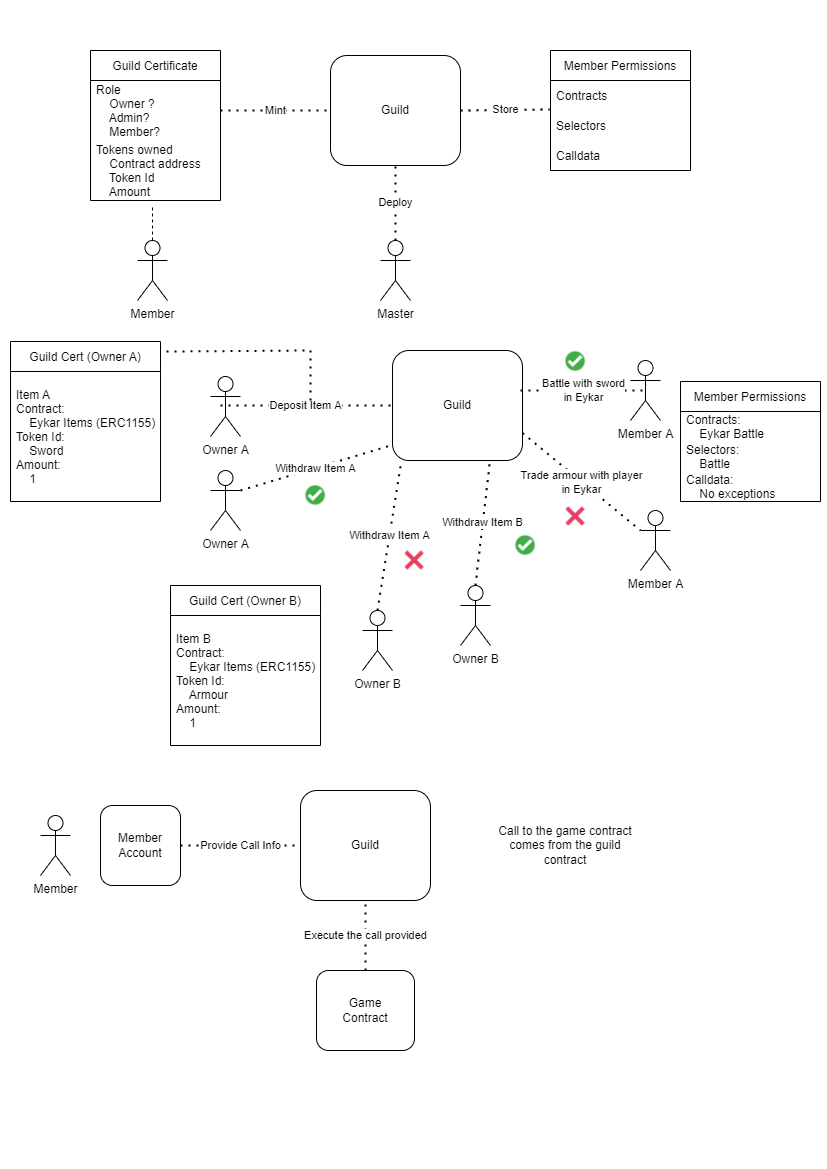

The diagram above was exported from draw.io. Its source (the exported page's mxGraphModel, read from the mxfile embedded in the PNG):
<mxGraphModel dx="1422" dy="762" grid="1" gridSize="10" guides="1" tooltips="1" connect="1" arrows="1" fold="1" page="1" pageScale="1" pageWidth="827" pageHeight="1169" math="0" shadow="0">
  <root>
    <mxCell id="0" />
    <mxCell id="1" parent="0" />
    <mxCell id="udzKtsuIfNqYTvagpvXY-1" value="Member" style="shape=umlActor;verticalLabelPosition=bottom;verticalAlign=top;html=1;outlineConnect=0;" parent="1" vertex="1">
      <mxGeometry x="137" y="240" width="30" height="60" as="geometry" />
    </mxCell>
    <mxCell id="udzKtsuIfNqYTvagpvXY-2" value="Guild Certificate" style="swimlane;fontStyle=0;childLayout=stackLayout;horizontal=1;startSize=30;horizontalStack=0;resizeParent=1;resizeParentMax=0;resizeLast=0;collapsible=1;marginBottom=0;" parent="1" vertex="1">
      <mxGeometry x="90" y="50" width="130" height="150" as="geometry">
        <mxRectangle x="200" y="40" width="100" height="30" as="alternateBounds" />
      </mxGeometry>
    </mxCell>
    <mxCell id="udzKtsuIfNqYTvagpvXY-3" value="Role&#10;    Owner ?&#10;    Admin?&#10;    Member?" style="text;strokeColor=none;fillColor=none;align=left;verticalAlign=middle;spacingLeft=4;spacingRight=4;overflow=hidden;points=[[0,0.5],[1,0.5]];portConstraint=eastwest;rotatable=0;" parent="udzKtsuIfNqYTvagpvXY-2" vertex="1">
      <mxGeometry y="30" width="130" height="60" as="geometry" />
    </mxCell>
    <mxCell id="udzKtsuIfNqYTvagpvXY-4" value="Tokens owned&#10;    Contract address&#10;    Token Id&#10;    Amount" style="text;strokeColor=none;fillColor=none;align=left;verticalAlign=middle;spacingLeft=4;spacingRight=4;overflow=hidden;points=[[0,0.5],[1,0.5]];portConstraint=eastwest;rotatable=0;" parent="udzKtsuIfNqYTvagpvXY-2" vertex="1">
      <mxGeometry y="90" width="130" height="60" as="geometry" />
    </mxCell>
    <mxCell id="udzKtsuIfNqYTvagpvXY-6" value="" style="endArrow=none;dashed=1;html=1;rounded=0;entryX=0.477;entryY=1.067;entryDx=0;entryDy=0;entryPerimeter=0;exitX=0.5;exitY=0;exitDx=0;exitDy=0;exitPerimeter=0;" parent="1" source="udzKtsuIfNqYTvagpvXY-1" target="udzKtsuIfNqYTvagpvXY-4" edge="1">
      <mxGeometry width="50" height="50" relative="1" as="geometry">
        <mxPoint x="390" y="370" as="sourcePoint" />
        <mxPoint x="440" y="320" as="targetPoint" />
      </mxGeometry>
    </mxCell>
    <mxCell id="udzKtsuIfNqYTvagpvXY-7" value="Guild" style="rounded=1;whiteSpace=wrap;html=1;" parent="1" vertex="1">
      <mxGeometry x="330" y="55" width="130" height="110" as="geometry" />
    </mxCell>
    <mxCell id="udzKtsuIfNqYTvagpvXY-8" value="Mint" style="endArrow=none;dashed=1;html=1;dashPattern=1 3;strokeWidth=2;rounded=0;exitX=1;exitY=0.5;exitDx=0;exitDy=0;entryX=0;entryY=0.5;entryDx=0;entryDy=0;" parent="1" source="udzKtsuIfNqYTvagpvXY-3" target="udzKtsuIfNqYTvagpvXY-7" edge="1">
      <mxGeometry width="50" height="50" relative="1" as="geometry">
        <mxPoint x="390" y="370" as="sourcePoint" />
        <mxPoint x="440" y="320" as="targetPoint" />
      </mxGeometry>
    </mxCell>
    <mxCell id="udzKtsuIfNqYTvagpvXY-9" value="Member Permissions" style="swimlane;fontStyle=0;childLayout=stackLayout;horizontal=1;startSize=30;horizontalStack=0;resizeParent=1;resizeParentMax=0;resizeLast=0;collapsible=1;marginBottom=0;" parent="1" vertex="1">
      <mxGeometry x="550" y="50" width="140" height="120" as="geometry" />
    </mxCell>
    <mxCell id="udzKtsuIfNqYTvagpvXY-10" value="Contracts" style="text;strokeColor=none;fillColor=none;align=left;verticalAlign=middle;spacingLeft=4;spacingRight=4;overflow=hidden;points=[[0,0.5],[1,0.5]];portConstraint=eastwest;rotatable=0;" parent="udzKtsuIfNqYTvagpvXY-9" vertex="1">
      <mxGeometry y="30" width="140" height="30" as="geometry" />
    </mxCell>
    <mxCell id="udzKtsuIfNqYTvagpvXY-11" value="Selectors" style="text;strokeColor=none;fillColor=none;align=left;verticalAlign=middle;spacingLeft=4;spacingRight=4;overflow=hidden;points=[[0,0.5],[1,0.5]];portConstraint=eastwest;rotatable=0;" parent="udzKtsuIfNqYTvagpvXY-9" vertex="1">
      <mxGeometry y="60" width="140" height="30" as="geometry" />
    </mxCell>
    <mxCell id="udzKtsuIfNqYTvagpvXY-12" value="Calldata" style="text;strokeColor=none;fillColor=none;align=left;verticalAlign=middle;spacingLeft=4;spacingRight=4;overflow=hidden;points=[[0,0.5],[1,0.5]];portConstraint=eastwest;rotatable=0;" parent="udzKtsuIfNqYTvagpvXY-9" vertex="1">
      <mxGeometry y="90" width="140" height="30" as="geometry" />
    </mxCell>
    <mxCell id="udzKtsuIfNqYTvagpvXY-13" value="Store" style="endArrow=none;dashed=1;html=1;dashPattern=1 3;strokeWidth=2;rounded=0;exitX=1;exitY=0.5;exitDx=0;exitDy=0;entryX=-0.007;entryY=-0.033;entryDx=0;entryDy=0;entryPerimeter=0;" parent="1" source="udzKtsuIfNqYTvagpvXY-7" target="udzKtsuIfNqYTvagpvXY-11" edge="1">
      <mxGeometry width="50" height="50" relative="1" as="geometry">
        <mxPoint x="390" y="370" as="sourcePoint" />
        <mxPoint x="440" y="320" as="targetPoint" />
      </mxGeometry>
    </mxCell>
    <mxCell id="udzKtsuIfNqYTvagpvXY-14" value="Master" style="shape=umlActor;verticalLabelPosition=bottom;verticalAlign=top;html=1;outlineConnect=0;" parent="1" vertex="1">
      <mxGeometry x="380" y="240" width="30" height="60" as="geometry" />
    </mxCell>
    <mxCell id="udzKtsuIfNqYTvagpvXY-15" value="Deploy" style="endArrow=none;dashed=1;html=1;dashPattern=1 3;strokeWidth=2;rounded=0;exitX=0.5;exitY=0;exitDx=0;exitDy=0;exitPerimeter=0;entryX=0.5;entryY=1;entryDx=0;entryDy=0;" parent="1" source="udzKtsuIfNqYTvagpvXY-14" target="udzKtsuIfNqYTvagpvXY-7" edge="1">
      <mxGeometry width="50" height="50" relative="1" as="geometry">
        <mxPoint x="414" y="200" as="sourcePoint" />
        <mxPoint x="464" y="150" as="targetPoint" />
      </mxGeometry>
    </mxCell>
    <mxCell id="udzKtsuIfNqYTvagpvXY-18" style="edgeStyle=orthogonalEdgeStyle;rounded=0;orthogonalLoop=1;jettySize=auto;html=1;exitX=0.5;exitY=1;exitDx=0;exitDy=0;" parent="1" edge="1">
      <mxGeometry relative="1" as="geometry">
        <mxPoint x="395" y="460" as="sourcePoint" />
        <mxPoint x="395" y="460" as="targetPoint" />
      </mxGeometry>
    </mxCell>
    <mxCell id="udzKtsuIfNqYTvagpvXY-19" value="Owner A" style="shape=umlActor;verticalLabelPosition=bottom;verticalAlign=top;html=1;outlineConnect=0;" parent="1" vertex="1">
      <mxGeometry x="210" y="376" width="30" height="60" as="geometry" />
    </mxCell>
    <mxCell id="udzKtsuIfNqYTvagpvXY-20" value="Guild" style="rounded=1;whiteSpace=wrap;html=1;" parent="1" vertex="1">
      <mxGeometry x="392" y="350" width="130" height="110" as="geometry" />
    </mxCell>
    <mxCell id="udzKtsuIfNqYTvagpvXY-21" value="Deposit Item A" style="endArrow=none;dashed=1;html=1;dashPattern=1 3;strokeWidth=2;rounded=0;entryX=0;entryY=0.5;entryDx=0;entryDy=0;" parent="1" edge="1">
      <mxGeometry width="50" height="50" relative="1" as="geometry">
        <mxPoint x="220" y="405" as="sourcePoint" />
        <mxPoint x="390" y="405" as="targetPoint" />
      </mxGeometry>
    </mxCell>
    <mxCell id="udzKtsuIfNqYTvagpvXY-22" value="Owner A" style="shape=umlActor;verticalLabelPosition=bottom;verticalAlign=top;html=1;outlineConnect=0;" parent="1" vertex="1">
      <mxGeometry x="210" y="470" width="30" height="60" as="geometry" />
    </mxCell>
    <mxCell id="udzKtsuIfNqYTvagpvXY-23" value="Guild Cert (Owner A)" style="swimlane;fontStyle=0;childLayout=stackLayout;horizontal=1;startSize=30;horizontalStack=0;resizeParent=1;resizeParentMax=0;resizeLast=0;collapsible=1;marginBottom=0;" parent="1" vertex="1">
      <mxGeometry x="10" y="341" width="150" height="160" as="geometry" />
    </mxCell>
    <mxCell id="udzKtsuIfNqYTvagpvXY-24" value="Item A&#10;Contract:&#10;    Eykar Items (ERC1155)&#10;Token Id:&#10;    Sword&#10;Amount:&#10;    1" style="text;strokeColor=none;fillColor=none;align=left;verticalAlign=middle;spacingLeft=4;spacingRight=4;overflow=hidden;points=[[0,0.5],[1,0.5]];portConstraint=eastwest;rotatable=0;" parent="udzKtsuIfNqYTvagpvXY-23" vertex="1">
      <mxGeometry y="30" width="150" height="130" as="geometry" />
    </mxCell>
    <mxCell id="udzKtsuIfNqYTvagpvXY-27" value="" style="endArrow=none;dashed=1;html=1;dashPattern=1 3;strokeWidth=2;rounded=0;entryX=1.013;entryY=0.063;entryDx=0;entryDy=0;entryPerimeter=0;" parent="1" target="udzKtsuIfNqYTvagpvXY-23" edge="1">
      <mxGeometry width="50" height="50" relative="1" as="geometry">
        <mxPoint x="310" y="400" as="sourcePoint" />
        <mxPoint x="330" y="330" as="targetPoint" />
        <Array as="points">
          <mxPoint x="310" y="350" />
        </Array>
      </mxGeometry>
    </mxCell>
    <mxCell id="udzKtsuIfNqYTvagpvXY-29" value="" style="shape=image;html=1;verticalAlign=top;verticalLabelPosition=bottom;labelBackgroundColor=#ffffff;imageAspect=0;aspect=fixed;image=https://cdn3.iconfinder.com/data/icons/flat-actions-icons-9/792/Close_Icon-128.png" parent="1" vertex="1">
      <mxGeometry x="399" y="545" width="30" height="30" as="geometry" />
    </mxCell>
    <mxCell id="udzKtsuIfNqYTvagpvXY-34" value="Withdraw Item A" style="endArrow=none;dashed=1;html=1;dashPattern=1 3;strokeWidth=2;rounded=0;exitX=1;exitY=0.3333333333333333;exitDx=0;exitDy=0;exitPerimeter=0;entryX=-0.015;entryY=0.864;entryDx=0;entryDy=0;entryPerimeter=0;" parent="1" source="udzKtsuIfNqYTvagpvXY-22" target="udzKtsuIfNqYTvagpvXY-20" edge="1">
      <mxGeometry width="50" height="50" relative="1" as="geometry">
        <mxPoint x="280" y="540" as="sourcePoint" />
        <mxPoint x="330" y="490" as="targetPoint" />
      </mxGeometry>
    </mxCell>
    <mxCell id="udzKtsuIfNqYTvagpvXY-35" value="" style="shape=image;html=1;verticalAlign=top;verticalLabelPosition=bottom;labelBackgroundColor=#ffffff;imageAspect=0;aspect=fixed;image=https://cdn3.iconfinder.com/data/icons/flat-actions-icons-9/792/Tick_Mark_Dark-128.png" parent="1" vertex="1">
      <mxGeometry x="300" y="480" width="30" height="30" as="geometry" />
    </mxCell>
    <mxCell id="udzKtsuIfNqYTvagpvXY-36" value="Owner B" style="shape=umlActor;verticalLabelPosition=bottom;verticalAlign=top;html=1;outlineConnect=0;" parent="1" vertex="1">
      <mxGeometry x="362" y="610" width="30" height="60" as="geometry" />
    </mxCell>
    <mxCell id="udzKtsuIfNqYTvagpvXY-38" value="Withdraw Item A" style="endArrow=none;dashed=1;html=1;dashPattern=1 3;strokeWidth=2;rounded=0;exitX=0.5;exitY=0;exitDx=0;exitDy=0;exitPerimeter=0;entryX=0.069;entryY=1;entryDx=0;entryDy=0;entryPerimeter=0;" parent="1" source="udzKtsuIfNqYTvagpvXY-36" target="udzKtsuIfNqYTvagpvXY-20" edge="1">
      <mxGeometry width="50" height="50" relative="1" as="geometry">
        <mxPoint x="440" y="560" as="sourcePoint" />
        <mxPoint x="490" y="510" as="targetPoint" />
      </mxGeometry>
    </mxCell>
    <mxCell id="udzKtsuIfNqYTvagpvXY-39" value="Owner B" style="shape=umlActor;verticalLabelPosition=bottom;verticalAlign=top;html=1;outlineConnect=0;" parent="1" vertex="1">
      <mxGeometry x="460" y="585" width="30" height="60" as="geometry" />
    </mxCell>
    <mxCell id="udzKtsuIfNqYTvagpvXY-40" value="Guild Cert (Owner B)" style="swimlane;fontStyle=0;childLayout=stackLayout;horizontal=1;startSize=30;horizontalStack=0;resizeParent=1;resizeParentMax=0;resizeLast=0;collapsible=1;marginBottom=0;" parent="1" vertex="1">
      <mxGeometry x="170" y="585" width="150" height="160" as="geometry" />
    </mxCell>
    <mxCell id="udzKtsuIfNqYTvagpvXY-41" value="Item B&#10;Contract:&#10;    Eykar Items (ERC1155)&#10;Token Id:&#10;    Armour&#10;Amount:&#10;    1" style="text;strokeColor=none;fillColor=none;align=left;verticalAlign=middle;spacingLeft=4;spacingRight=4;overflow=hidden;points=[[0,0.5],[1,0.5]];portConstraint=eastwest;rotatable=0;" parent="udzKtsuIfNqYTvagpvXY-40" vertex="1">
      <mxGeometry y="30" width="150" height="130" as="geometry" />
    </mxCell>
    <mxCell id="udzKtsuIfNqYTvagpvXY-42" value="Withdraw Item B" style="endArrow=none;dashed=1;html=1;dashPattern=1 3;strokeWidth=2;rounded=0;entryX=0.75;entryY=1;entryDx=0;entryDy=0;exitX=0.5;exitY=0;exitDx=0;exitDy=0;exitPerimeter=0;" parent="1" source="udzKtsuIfNqYTvagpvXY-39" target="udzKtsuIfNqYTvagpvXY-20" edge="1">
      <mxGeometry width="50" height="50" relative="1" as="geometry">
        <mxPoint x="390" y="530" as="sourcePoint" />
        <mxPoint x="440" y="480" as="targetPoint" />
      </mxGeometry>
    </mxCell>
    <mxCell id="udzKtsuIfNqYTvagpvXY-44" value="" style="shape=image;html=1;verticalAlign=top;verticalLabelPosition=bottom;labelBackgroundColor=#ffffff;imageAspect=0;aspect=fixed;image=https://cdn3.iconfinder.com/data/icons/flat-actions-icons-9/792/Tick_Mark_Dark-128.png" parent="1" vertex="1">
      <mxGeometry x="510" y="530" width="30" height="30" as="geometry" />
    </mxCell>
    <mxCell id="udzKtsuIfNqYTvagpvXY-45" value="Member A" style="shape=umlActor;verticalLabelPosition=bottom;verticalAlign=top;html=1;outlineConnect=0;" parent="1" vertex="1">
      <mxGeometry x="630" y="360" width="30" height="60" as="geometry" />
    </mxCell>
    <mxCell id="udzKtsuIfNqYTvagpvXY-46" value="Member Permissions" style="swimlane;fontStyle=0;childLayout=stackLayout;horizontal=1;startSize=30;horizontalStack=0;resizeParent=1;resizeParentMax=0;resizeLast=0;collapsible=1;marginBottom=0;" parent="1" vertex="1">
      <mxGeometry x="680" y="381" width="140" height="120" as="geometry" />
    </mxCell>
    <mxCell id="udzKtsuIfNqYTvagpvXY-47" value="Contracts:&#10;    Eykar Battle" style="text;strokeColor=none;fillColor=none;align=left;verticalAlign=middle;spacingLeft=4;spacingRight=4;overflow=hidden;points=[[0,0.5],[1,0.5]];portConstraint=eastwest;rotatable=0;" parent="udzKtsuIfNqYTvagpvXY-46" vertex="1">
      <mxGeometry y="30" width="140" height="30" as="geometry" />
    </mxCell>
    <mxCell id="udzKtsuIfNqYTvagpvXY-48" value="Selectors:&#10;    Battle" style="text;strokeColor=none;fillColor=none;align=left;verticalAlign=middle;spacingLeft=4;spacingRight=4;overflow=hidden;points=[[0,0.5],[1,0.5]];portConstraint=eastwest;rotatable=0;" parent="udzKtsuIfNqYTvagpvXY-46" vertex="1">
      <mxGeometry y="60" width="140" height="30" as="geometry" />
    </mxCell>
    <mxCell id="udzKtsuIfNqYTvagpvXY-49" value="Calldata:&#10;    No exceptions" style="text;strokeColor=none;fillColor=none;align=left;verticalAlign=middle;spacingLeft=4;spacingRight=4;overflow=hidden;points=[[0,0.5],[1,0.5]];portConstraint=eastwest;rotatable=0;" parent="udzKtsuIfNqYTvagpvXY-46" vertex="1">
      <mxGeometry y="90" width="140" height="30" as="geometry" />
    </mxCell>
    <mxCell id="udzKtsuIfNqYTvagpvXY-50" value="Battle with sword&lt;br&gt;in Eykar" style="endArrow=none;dashed=1;html=1;dashPattern=1 3;strokeWidth=2;rounded=0;entryX=0.5;entryY=0.5;entryDx=0;entryDy=0;entryPerimeter=0;" parent="1" target="udzKtsuIfNqYTvagpvXY-45" edge="1">
      <mxGeometry width="50" height="50" relative="1" as="geometry">
        <mxPoint x="520" y="390" as="sourcePoint" />
        <mxPoint x="600" y="360" as="targetPoint" />
      </mxGeometry>
    </mxCell>
    <mxCell id="udzKtsuIfNqYTvagpvXY-51" value="" style="shape=image;html=1;verticalAlign=top;verticalLabelPosition=bottom;labelBackgroundColor=#ffffff;imageAspect=0;aspect=fixed;image=https://cdn3.iconfinder.com/data/icons/flat-actions-icons-9/792/Tick_Mark_Dark-128.png" parent="1" vertex="1">
      <mxGeometry x="560" y="346" width="30" height="30" as="geometry" />
    </mxCell>
    <mxCell id="udzKtsuIfNqYTvagpvXY-52" value="Member A" style="shape=umlActor;verticalLabelPosition=bottom;verticalAlign=top;html=1;outlineConnect=0;" parent="1" vertex="1">
      <mxGeometry x="640" y="510" width="30" height="60" as="geometry" />
    </mxCell>
    <mxCell id="udzKtsuIfNqYTvagpvXY-54" value="Trade armour with player&lt;br&gt;in Eykar" style="endArrow=none;dashed=1;html=1;dashPattern=1 3;strokeWidth=2;rounded=0;exitX=1;exitY=0.75;exitDx=0;exitDy=0;entryX=0;entryY=0.3333333333333333;entryDx=0;entryDy=0;entryPerimeter=0;" parent="1" source="udzKtsuIfNqYTvagpvXY-20" target="udzKtsuIfNqYTvagpvXY-52" edge="1">
      <mxGeometry width="50" height="50" relative="1" as="geometry">
        <mxPoint x="600" y="600" as="sourcePoint" />
        <mxPoint x="650" y="550" as="targetPoint" />
      </mxGeometry>
    </mxCell>
    <mxCell id="udzKtsuIfNqYTvagpvXY-55" value="" style="shape=image;html=1;verticalAlign=top;verticalLabelPosition=bottom;labelBackgroundColor=#ffffff;imageAspect=0;aspect=fixed;image=https://cdn3.iconfinder.com/data/icons/flat-actions-icons-9/792/Close_Icon-128.png" parent="1" vertex="1">
      <mxGeometry x="560" y="501" width="30" height="30" as="geometry" />
    </mxCell>
    <mxCell id="bG-DDcJO-PGm0zfgNc7F-3" value="Guild" style="rounded=1;whiteSpace=wrap;html=1;" parent="1" vertex="1">
      <mxGeometry x="300" y="790" width="130" height="110" as="geometry" />
    </mxCell>
    <mxCell id="bG-DDcJO-PGm0zfgNc7F-4" value="Member" style="shape=umlActor;verticalLabelPosition=bottom;verticalAlign=top;html=1;outlineConnect=0;" parent="1" vertex="1">
      <mxGeometry x="40" y="815" width="30" height="60" as="geometry" />
    </mxCell>
    <mxCell id="bG-DDcJO-PGm0zfgNc7F-5" value="Member&lt;br&gt;Account" style="rounded=1;whiteSpace=wrap;html=1;" parent="1" vertex="1">
      <mxGeometry x="100" y="805" width="80" height="80" as="geometry" />
    </mxCell>
    <mxCell id="bG-DDcJO-PGm0zfgNc7F-7" value="Game&lt;br&gt;Contract" style="rounded=1;whiteSpace=wrap;html=1;" parent="1" vertex="1">
      <mxGeometry x="316" y="970" width="98" height="80" as="geometry" />
    </mxCell>
    <mxCell id="bG-DDcJO-PGm0zfgNc7F-8" value="Provide Call Info" style="endArrow=none;dashed=1;html=1;dashPattern=1 3;strokeWidth=2;rounded=0;exitX=1;exitY=0.5;exitDx=0;exitDy=0;entryX=0;entryY=0.5;entryDx=0;entryDy=0;" parent="1" source="bG-DDcJO-PGm0zfgNc7F-5" target="bG-DDcJO-PGm0zfgNc7F-3" edge="1">
      <mxGeometry width="50" height="50" relative="1" as="geometry">
        <mxPoint x="390" y="910" as="sourcePoint" />
        <mxPoint x="440" y="860" as="targetPoint" />
      </mxGeometry>
    </mxCell>
    <mxCell id="bG-DDcJO-PGm0zfgNc7F-9" value="Execute the call provided" style="endArrow=none;dashed=1;html=1;dashPattern=1 3;strokeWidth=2;rounded=0;exitX=0.5;exitY=0;exitDx=0;exitDy=0;entryX=0.5;entryY=1;entryDx=0;entryDy=0;" parent="1" source="bG-DDcJO-PGm0zfgNc7F-7" target="bG-DDcJO-PGm0zfgNc7F-3" edge="1">
      <mxGeometry width="50" height="50" relative="1" as="geometry">
        <mxPoint x="390" y="900" as="sourcePoint" />
        <mxPoint x="440" y="850" as="targetPoint" />
      </mxGeometry>
    </mxCell>
    <mxCell id="4H2eDZ9Maq3o4RybfMdb-1" value="Call to the game contract comes from the guild contract" style="text;html=1;strokeColor=none;fillColor=none;align=center;verticalAlign=middle;whiteSpace=wrap;rounded=0;" parent="1" vertex="1">
      <mxGeometry x="490" y="830" width="150" height="30" as="geometry" />
    </mxCell>
  </root>
</mxGraphModel>